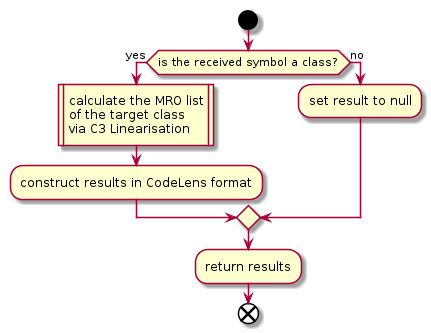

The diagram above was rendered by PlantUML. Its source (embedded in the PNG):
@startuml codelens_service
start
if (is the received symbol a class?) is (yes) then
    :calculate the MRO list
    of the target class
    via C3 Linearisation|
    :construct results in CodeLens format;
else (no)
    :set result to null;
endif
:return results;
end
@enduml